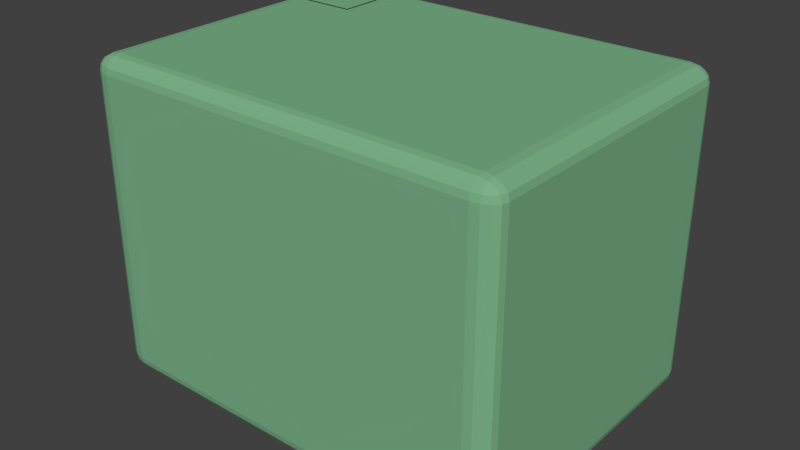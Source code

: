 # Source: SState.blend  (saved by Blender 2.71.0; exported with 4.5.12 LTS)
import bpy
from mathutils import Matrix  # noqa: F401  (used for matrix-valued properties, if any)

bpy.ops.wm.read_factory_settings(use_empty=True)
scene = bpy.context.scene
scene.name = 'Scene'

# ---- collections
col_collection_1 = bpy.data.collections.new('Collection 1'); scene.collection.children.link(col_collection_1)

# ---- materials (node trees are filled in below, after node groups)
mat_material = bpy.data.materials.new('Material')
mat_material.alpha_threshold = 0.0
mat_material.use_transparent_shadow = False
mat_material.diffuse_color = (0.2, 0.45, 0.25, 1.0)
mat_material.roughness = 0.5
mat_material.line_color = (0.0, 0.0, 0.0, 1.0)
mat_material_001 = bpy.data.materials.new('Material.001')
mat_material_001.alpha_threshold = 0.0
mat_material_001.use_transparent_shadow = False
mat_material_001.diffuse_color = (0.2, 0.45, 0.25, 1.0)
mat_material_001.roughness = 0.5
mat_material_001.line_color = (0.0, 0.0, 0.0, 1.0)

# ---- material node trees

# ---- world
world_world = bpy.data.worlds.new('World'); scene.world = world_world
world_world.color = (0.05088, 0.05088, 0.05088)
world_world.use_sun_shadow = False
world_world.sun_shadow_jitter_overblur = 0.0
world_world.cycles.sampling_method = 'MANUAL'
world_world.cycles.sample_map_resolution = 256

# ---- meshes
me_cube = bpy.data.meshes.new('Cube')
me_cube.from_pydata([(1.0, -0.675, 0.675), (0.9, -0.675, 0.75), (0.9, -0.75, 0.675), (0.9924, -0.675, 0.7037), (0.9707, -0.675, 0.728), (0.9924, -0.7037, 0.675), (0.9832, -0.7044, 0.7044), (0.9656, -0.7029, 0.7242), (0.9577, -0.7183, 0.7183), (0.9, -0.7037, 0.7443), (0.9, -0.728, 0.728), (0.9383, -0.675, 0.7443), (0.9392, -0.7044, 0.7374), (0.9372, -0.7242, 0.7242), (0.9383, -0.7443, 0.675), (0.9707, -0.728, 0.675), (0.9, -0.7443, 0.7037), (0.9392, -0.7374, 0.7044), (0.9656, -0.7242, 0.7029), (-0.9, -0.75, 0.675), (-0.9, -0.675, 0.75), (-1.0, -0.675, 0.675), (-0.9, -0.7443, 0.7037), (-0.9, -0.728, 0.728), (-0.9383, -0.7443, 0.675), (-0.9392, -0.7374, 0.7044), (-0.9372, -0.7242, 0.7242), (-0.9577, -0.7183, 0.7183), (-0.9383, -0.675, 0.7443), (-0.9707, -0.675, 0.728), (-0.9, -0.7037, 0.7443), (-0.9392, -0.7044, 0.7374), (-0.9656, -0.7029, 0.7242), (-0.9924, -0.7037, 0.675), (-0.9707, -0.728, 0.675), (-0.9924, -0.675, 0.7037), (-0.9832, -0.7044, 0.7044), (-0.9656, -0.7242, 0.7029), (-0.9, -0.75, -0.675), (-1.0, -0.675, -0.675), (-0.9, -0.675, -0.75), (-0.9383, -0.7443, -0.675), (-0.9707, -0.728, -0.675), (-0.9, -0.7443, -0.7037), (-0.9392, -0.7374, -0.7044), (-0.9656, -0.7242, -0.7029), (-0.9577, -0.7183, -0.7183), (-0.9924, -0.675, -0.7037), (-0.9707, -0.675, -0.728), (-0.9924, -0.7037, -0.675), (-0.9832, -0.7044, -0.7044), (-0.9656, -0.7029, -0.7242), (-0.9, -0.7037, -0.7443), (-0.9, -0.728, -0.728), (-0.9383, -0.675, -0.7443), (-0.9392, -0.7044, -0.7374), (-0.9372, -0.7242, -0.7242), (0.9, -0.675, -0.75), (1.0, -0.675, -0.675), (0.9, -0.75, -0.675), (0.9383, -0.675, -0.7443), (0.9707, -0.675, -0.728), (0.9, -0.7037, -0.7443), (0.9392, -0.7044, -0.7374), (0.9656, -0.7029, -0.7242), (0.9577, -0.7183, -0.7183), (0.9924, -0.7037, -0.675), (0.9707, -0.728, -0.675), (0.9924, -0.675, -0.7037), (0.9832, -0.7044, -0.7044), (0.9656, -0.7242, -0.7029), (0.9, -0.7443, -0.7037), (0.9, -0.728, -0.728), (0.9383, -0.7443, -0.675), (0.9392, -0.7374, -0.7044), (0.9372, -0.7242, -0.7242), (0.9, 0.675, 0.75), (1.0, 0.675, 0.675), (0.9, 0.75, 0.675), (0.9383, 0.675, 0.7443), (0.9707, 0.675, 0.728), (0.9, 0.7037, 0.7443), (0.9392, 0.7044, 0.7374), (0.9656, 0.7029, 0.7242), (0.9577, 0.7183, 0.7183), (0.9924, 0.7037, 0.675), (0.9707, 0.728, 0.675), (0.9924, 0.675, 0.7037), (0.9832, 0.7044, 0.7044), (0.9656, 0.7242, 0.7029), (0.9, 0.7443, 0.7037), (0.9, 0.728, 0.728), (0.9383, 0.7443, 0.675), (0.9392, 0.7374, 0.7044), (0.9372, 0.7242, 0.7242), (-0.9, 0.75, 0.675), (-1.0, 0.675, 0.675), (-0.9, 0.675, 0.75), (-0.9383, 0.7443, 0.675), (-0.9707, 0.728, 0.675), (-0.9, 0.7443, 0.7037), (-0.9392, 0.7374, 0.7044), (-0.9656, 0.7242, 0.7029), (-0.9577, 0.7183, 0.7183), (-0.9924, 0.675, 0.7037), (-0.9707, 0.675, 0.728), (-0.9924, 0.7037, 0.675), (-0.9832, 0.7044, 0.7044), (-0.9656, 0.7029, 0.7242), (-0.9, 0.7037, 0.7443), (-0.9, 0.728, 0.728), (-0.9383, 0.675, 0.7443), (-0.9392, 0.7044, 0.7374), (-0.9372, 0.7242, 0.7242), (-0.9, 0.75, -0.675), (-0.9, 0.675, -0.75), (-1.0, 0.675, -0.675), (-0.9, 0.7443, -0.7037), (-0.9, 0.728, -0.728), (-0.9383, 0.7443, -0.675), (-0.9392, 0.7374, -0.7044), (-0.9372, 0.7242, -0.7242), (-0.9577, 0.7183, -0.7183), (-0.9383, 0.675, -0.7443), (-0.9707, 0.675, -0.728), (-0.9, 0.7037, -0.7443), (-0.9392, 0.7044, -0.7374), (-0.9656, 0.7029, -0.7242), (-0.9924, 0.7037, -0.675), (-0.9707, 0.728, -0.675), (-0.9924, 0.675, -0.7037), (-0.9832, 0.7044, -0.7044), (-0.9656, 0.7242, -0.7029), (1.0, 0.675, -0.675), (0.9, 0.675, -0.75), (0.9, 0.75, -0.675), (0.9924, 0.675, -0.7037), (0.9707, 0.675, -0.728), (0.9924, 0.7037, -0.675), (0.9832, 0.7044, -0.7044), (0.9656, 0.7029, -0.7242), (0.9577, 0.7183, -0.7183), (0.9, 0.7037, -0.7443), (0.9, 0.728, -0.728), (0.9383, 0.675, -0.7443), (0.9392, 0.7044, -0.7374), (0.9372, 0.7242, -0.7242), (0.9383, 0.7443, -0.675), (0.9707, 0.728, -0.675), (0.9, 0.7443, -0.7037), (0.9392, 0.7374, -0.7044), (0.9656, 0.7242, -0.7029)], [], [(77, 0, 58, 133), (21, 96, 116, 39), (40, 115, 134, 57), (78, 135, 114, 95), (1, 76, 97, 20), (0, 3, 6, 5), (3, 4, 7, 6), (5, 6, 18, 15), (6, 7, 8, 18), (1, 9, 12, 11), (9, 10, 13, 12), (11, 12, 7, 4), (12, 13, 8, 7), (2, 14, 17, 16), (14, 15, 18, 17), (16, 17, 13, 10), (17, 18, 8, 13), (19, 22, 25, 24), (22, 23, 26, 25), (24, 25, 37, 34), (25, 26, 27, 37), (20, 28, 31, 30), (28, 29, 32, 31), (30, 31, 26, 23), (31, 32, 27, 26), (21, 33, 36, 35), (33, 34, 37, 36), (35, 36, 32, 29), (36, 37, 27, 32), (38, 41, 44, 43), (41, 42, 45, 44), (43, 44, 56, 53), (44, 45, 46, 56), (39, 47, 50, 49), (47, 48, 51, 50), (49, 50, 45, 42), (50, 51, 46, 45), (40, 52, 55, 54), (52, 53, 56, 55), (54, 55, 51, 48), (55, 56, 46, 51), (57, 60, 63, 62), (60, 61, 64, 63), (62, 63, 75, 72), (63, 64, 65, 75), (58, 66, 69, 68), (66, 67, 70, 69), (68, 69, 64, 61), (69, 70, 65, 64), (59, 71, 74, 73), (71, 72, 75, 74), (73, 74, 70, 67), (74, 75, 65, 70), (76, 79, 82, 81), (79, 80, 83, 82), (81, 82, 94, 91), (82, 83, 84, 94), (77, 85, 88, 87), (85, 86, 89, 88), (87, 88, 83, 80), (88, 89, 84, 83), (78, 90, 93, 92), (90, 91, 94, 93), (92, 93, 89, 86), (93, 94, 84, 89), (95, 98, 101, 100), (98, 99, 102, 101), (100, 101, 113, 110), (101, 102, 103, 113), (96, 104, 107, 106), (104, 105, 108, 107), (106, 107, 102, 99), (107, 108, 103, 102), (97, 109, 112, 111), (109, 110, 113, 112), (111, 112, 108, 105), (112, 113, 103, 108), (114, 117, 120, 119), (117, 118, 121, 120), (119, 120, 132, 129), (120, 121, 122, 132), (115, 123, 126, 125), (123, 124, 127, 126), (125, 126, 121, 118), (126, 127, 122, 121), (116, 128, 131, 130), (128, 129, 132, 131), (130, 131, 127, 124), (131, 132, 122, 127), (133, 136, 139, 138), (136, 137, 140, 139), (138, 139, 151, 148), (139, 140, 141, 151), (134, 142, 145, 144), (142, 143, 146, 145), (144, 145, 140, 137), (145, 146, 141, 140), (135, 147, 150, 149), (147, 148, 151, 150), (149, 150, 146, 143), (150, 151, 141, 146), (1, 20, 30, 9), (9, 30, 23, 10), (10, 23, 22, 16), (16, 22, 19, 2), (2, 59, 73, 14), (14, 73, 67, 15), (15, 67, 66, 5), (5, 66, 58, 0), (0, 77, 87, 3), (3, 87, 80, 4), (4, 80, 79, 11), (11, 79, 76, 1), (21, 39, 49, 33), (33, 49, 42, 34), (34, 42, 41, 24), (24, 41, 38, 19), (20, 97, 111, 28), (28, 111, 105, 29), (29, 105, 104, 35), (35, 104, 96, 21), (40, 57, 62, 52), (52, 62, 72, 53), (53, 72, 71, 43), (43, 71, 59, 38), (39, 116, 130, 47), (47, 130, 124, 48), (48, 124, 123, 54), (54, 123, 115, 40), (57, 134, 144, 60), (60, 144, 137, 61), (61, 137, 136, 68), (68, 136, 133, 58), (78, 95, 100, 90), (90, 100, 110, 91), (91, 110, 109, 81), (81, 109, 97, 76), (77, 133, 138, 85), (85, 138, 148, 86), (86, 148, 147, 92), (92, 147, 135, 78), (95, 114, 119, 98), (98, 119, 129, 99), (99, 129, 128, 106), (106, 128, 116, 96), (114, 135, 149, 117), (117, 149, 143, 118), (118, 143, 142, 125), (125, 142, 134, 115), (2, 19, 38, 59)])
me_cube.materials.append(mat_material)
me_cube.use_remesh_preserve_volume = False
me_cube.use_remesh_preserve_attributes = False
me_cube.use_mirror_vertex_groups = False
me_cube.update()
me_plane = bpy.data.meshes.new('Plane')
me_plane.from_pydata([(-0.6, 0.35, 0.7564), (-0.9, 0.35, 0.7564), (-0.6, 0.65, 0.7564), (-0.9, 0.65, 0.7564)], [], [(0, 1, 3, 2)])
_uv = me_plane.uv_layers.new(name='UVMap')
_uv.uv.foreach_set('vector', [0.0001001, 9.998e-05, 0.9999, 0.0001, 0.9999, 0.9999, 9.998e-05, 0.9999])
me_plane.materials.append(mat_material_001)
me_plane.use_remesh_preserve_volume = False
me_plane.use_remesh_preserve_attributes = False
me_plane.use_mirror_vertex_groups = False
me_plane.update()

# ---- objects
ob_cube = bpy.data.objects.new('Cube', me_cube)
ob_plane = bpy.data.objects.new('Plane', me_plane)

# ---- transforms, parenting, visibility, modifiers, constraints
ob_cube.location = (0.0, 0.0, 0.0)
ob_cube.lock_rotations_4d = False
ob_cube.empty_display_type = 'ARROWS'
ob_cube.lineart.crease_threshold = 0.0
ob_plane.parent = ob_cube
ob_plane.location = (0.0, 0.0, 0.0)
ob_plane.lineart.crease_threshold = 0.0

# ---- collection membership
col_collection_1.objects.link(ob_cube)
col_collection_1.objects.link(ob_plane)

# ---- scene / render settings (as saved in the file)
scene.frame_start = 1; scene.frame_end = 250; scene.frame_set(1)
scene.render.engine = 'BLENDER_EEVEE_NEXT'
scene.render.resolution_percentage = 50
scene.render.dither_intensity = 0.0
scene.cycles.use_denoising = False
scene.cycles.samples = 10
scene.cycles.sampling_pattern = 'TABULATED_SOBOL'
scene.cycles.light_sampling_threshold = 0.0
scene.cycles.use_adaptive_sampling = False
scene.cycles.use_light_tree = False
scene.cycles.blur_glossy = 0.0
scene.cycles.volume_bounces = 1
scene.cycles.pixel_filter_type = 'GAUSSIAN'
scene.cycles.sample_clamp_indirect = 0.0
scene.view_settings.view_transform = 'Standard'
bpy.context.view_layer.update()

# ---- added for rendering (the .blend has no active camera and no usable light): camera, sun
cam_auto = bpy.data.cameras.new('AutoCamera')
cam_auto.lens = 50.0
cam_auto.sensor_width = 36.0
cam_auto.clip_end = 1000.0
ob_auto_camera = bpy.data.objects.new('AutoCamera', cam_auto)
scene.collection.objects.link(ob_auto_camera)
ob_auto_camera.location = (2.70051, -3.24061, 2.16359)
ob_auto_camera.rotation_euler = (1.09748, -7.21219e-08, 0.694738)
scene.camera = ob_auto_camera
light_auto_sun = bpy.data.lights.new('AutoSun', 'SUN')
light_auto_sun.energy = 3.0
light_auto_sun.angle = 0.0523599
ob_auto_sun = bpy.data.objects.new('AutoSun', light_auto_sun)
scene.collection.objects.link(ob_auto_sun)
ob_auto_sun.rotation_euler = (0.872665, 0.174533, 0.523599)
bpy.context.view_layer.update()
